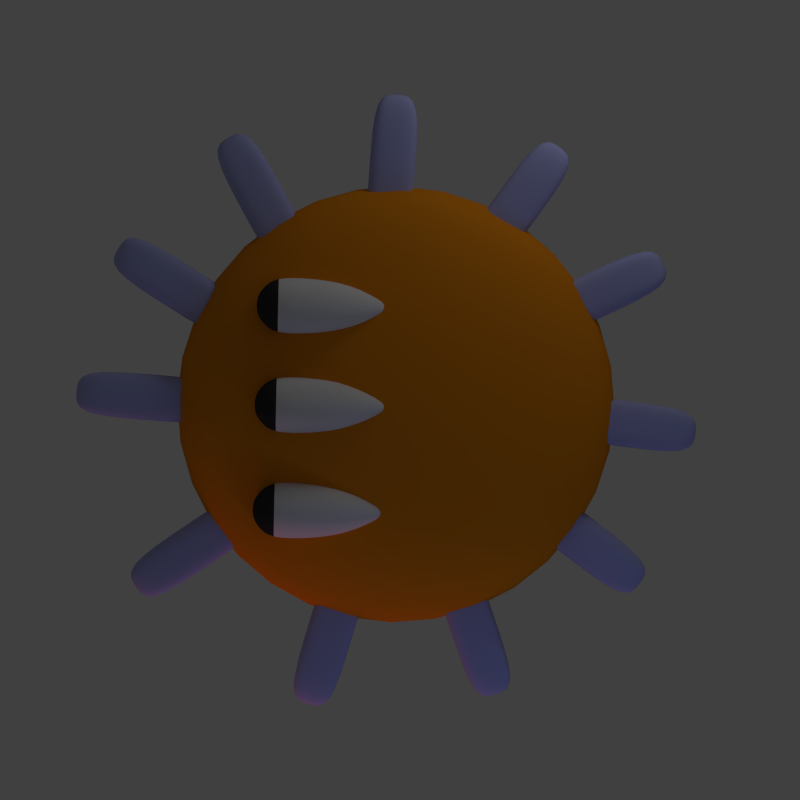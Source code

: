 # Source: minion.blend  (saved by Blender 2.63.0; exported with 4.5.12 LTS)
import bpy
from mathutils import Matrix  # noqa: F401  (used for matrix-valued properties, if any)

bpy.ops.wm.read_factory_settings(use_empty=True)
scene = bpy.context.scene
scene.name = 'Scene'

# ---- collections
col_collection_1 = bpy.data.collections.new('Collection 1'); scene.collection.children.link(col_collection_1)

# ---- materials (node trees are filled in below, after node groups)
mat_material = bpy.data.materials.new('Material')
mat_material.alpha_threshold = 0.0
mat_material.use_transparent_shadow = False
mat_material.diffuse_color = (0.8, 0.2596, 0.01067, 1.0)
mat_material.roughness = 0.5
mat_material.line_color = (0.0, 0.0, 0.0, 1.0)
mat_material_002 = bpy.data.materials.new('Material.002')
mat_material_002.alpha_threshold = 0.0
mat_material_002.use_transparent_shadow = False
mat_material_002.roughness = 0.5
mat_material_002.line_color = (0.0, 0.0, 0.0, 1.0)
mat_material_003 = bpy.data.materials.new('Material.003')
mat_material_003.alpha_threshold = 0.0
mat_material_003.use_transparent_shadow = False
mat_material_003.diffuse_color = (0.03522, 0.03522, 0.03522, 1.0)
mat_material_003.roughness = 0.5
mat_material_003.line_color = (0.0, 0.0, 0.0, 1.0)
mat_material_001 = bpy.data.materials.new('Material.001')
mat_material_001.alpha_threshold = 0.0
mat_material_001.use_transparent_shadow = False
mat_material_001.diffuse_color = (0.4154, 0.4391, 0.8, 1.0)
mat_material_001.roughness = 0.5
mat_material_001.line_color = (0.0, 0.0, 0.0, 1.0)

# ---- material node trees

# ---- world
world_world = bpy.data.worlds.new('World'); scene.world = world_world
world_world.color = (0.05088, 0.05088, 0.05088)
world_world.use_sun_shadow = False
world_world.sun_shadow_jitter_overblur = 0.0
world_world.cycles.sampling_method = 'MANUAL'
world_world.cycles.sample_map_resolution = 256
world_world.light_settings.ao_factor = 0.29

# ---- cameras
cam_camera = bpy.data.cameras.new('Camera')
cam_camera.type = 'ORTHO'
cam_camera.clip_end = 100.0
cam_camera.lens = 35.0
cam_camera.sensor_width = 32.0
cam_camera.sensor_height = 18.0
cam_camera.ortho_scale = 7.314
cam_camera.dof.focus_distance = 0.0
cam_camera.dof.aperture_fstop = 128.0

# ---- lights
light_lamp_002 = bpy.data.lights.new('Lamp.002', 'POINT')
light_lamp_002.color = (1.0, 0.1779, 0.2929)
light_lamp_002.transmission_factor = 0.0
light_lamp_002.cutoff_distance = 30.0
light_lamp_002.energy = 100.0
light_lamp_002.shadow_buffer_clip_start = 1.001
light_lamp_002.shadow_soft_size = 1.0
light_lamp_002.shadow_maximum_resolution = 0.006
light_lamp_002.use_absolute_resolution = True
light_lamp_002.cycles.use_multiple_importance_sampling = False
light_lamp_001 = bpy.data.lights.new('Lamp.001', 'POINT')
light_lamp_001.color = (0.3461, 0.4465, 1.0)
light_lamp_001.transmission_factor = 0.0
light_lamp_001.cutoff_distance = 30.0
light_lamp_001.energy = 100.0
light_lamp_001.shadow_buffer_clip_start = 1.001
light_lamp_001.shadow_soft_size = 1.0
light_lamp_001.shadow_maximum_resolution = 0.006
light_lamp_001.use_absolute_resolution = True
light_lamp_001.cycles.use_multiple_importance_sampling = False
light_lamp = bpy.data.lights.new('Lamp', 'POINT')
light_lamp.transmission_factor = 0.0
light_lamp.cutoff_distance = 30.0
light_lamp.energy = 100.0
light_lamp.shadow_buffer_clip_start = 1.001
light_lamp.shadow_soft_size = 1.0
light_lamp.shadow_maximum_resolution = 0.006
light_lamp.use_absolute_resolution = True
light_lamp.cycles.use_multiple_importance_sampling = False

# ---- meshes
me_sphere = bpy.data.meshes.new('Sphere')
me_sphere.from_pydata([(-0.1951, 0.0, 0.9808), (-0.3827, 0.0, 0.9239), (-0.5556, 0.0, 0.8315), (-0.7071, 0.0, 0.7071), (-0.8315, 0.0, 0.5556), (-0.9239, 0.0, 0.3827), (-0.9808, 0.0, 0.1951), (-1.0, 0.0, 7.55e-08), (-0.9808, 0.0, -0.1951), (-0.9239, 0.0, -0.3827), (-0.8315, 0.0, -0.5556), (-0.7071, 0.0, -0.7071), (-0.5556, 0.0, -0.8315), (-0.3827, 0.0, -0.9239), (-0.1951, 0.0, -0.9808), (3.258e-07, 0.0, -1.0), (-0.1913, 0.03806, 0.9808), (-0.3753, 0.07466, 0.9239), (-0.5449, 0.1084, 0.8315), (-0.6935, 0.1379, 0.7071), (-0.8155, 0.1622, 0.5556), (-0.9061, 0.1802, 0.3827), (-0.9619, 0.1913, 0.1951), (-0.9808, 0.1951, 1.192e-07), (-0.9619, 0.1913, -0.1951), (-0.9061, 0.1802, -0.3827), (-0.8155, 0.1622, -0.5556), (-0.6935, 0.1379, -0.7071), (-0.5449, 0.1084, -0.8315), (-0.3753, 0.07466, -0.9239), (-0.1913, 0.03806, -0.9808), (-0.1802, 0.07466, 0.9808), (-0.3536, 0.1464, 0.9239), (-0.5133, 0.2126, 0.8315), (-0.6533, 0.2706, 0.7071), (-0.7682, 0.3182, 0.5556), (-0.8536, 0.3536, 0.3827), (-0.9061, 0.3753, 0.1951), (-0.9239, 0.3827, 1.192e-07), (-0.9061, 0.3753, -0.1951), (-0.8536, 0.3536, -0.3827), (-0.7682, 0.3182, -0.5556), (-0.6533, 0.2706, -0.7071), (-0.5133, 0.2126, -0.8315), (-0.3536, 0.1464, -0.9239), (-0.1802, 0.07466, -0.9808), (-0.1622, 0.1084, 0.9808), (-0.3182, 0.2126, 0.9239), (-0.4619, 0.3087, 0.8315), (-0.5879, 0.3928, 0.7071), (-0.6913, 0.4619, 0.5556), (-0.7682, 0.5133, 0.3827), (-0.8155, 0.5449, 0.1951), (-0.8315, 0.5556, 1.192e-07), (-0.8155, 0.5449, -0.1951), (-0.7682, 0.5133, -0.3827), (-0.6913, 0.4619, -0.5556), (-0.5879, 0.3928, -0.7071), (-0.4619, 0.3087, -0.8315), (-0.3182, 0.2126, -0.9239), (-0.1622, 0.1084, -0.9808), (-0.1379, 0.1379, 0.9808), (-0.2706, 0.2706, 0.9239), (-0.3928, 0.3928, 0.8315), (-0.5, 0.5, 0.7071), (-0.5879, 0.5879, 0.5556), (-0.6533, 0.6533, 0.3827), (-0.6935, 0.6935, 0.1951), (-0.7071, 0.7071, 1.192e-07), (-0.6935, 0.6935, -0.1951), (-0.6533, 0.6533, -0.3827), (-0.5879, 0.5879, -0.5556), (-0.5, 0.5, -0.7071), (-0.3928, 0.3928, -0.8315), (-0.2706, 0.2706, -0.9239), (-0.1379, 0.1379, -0.9808), (-0.1084, 0.1622, 0.9808), (-0.2126, 0.3182, 0.9239), (-0.3087, 0.4619, 0.8315), (-0.3928, 0.5879, 0.7071), (-0.4619, 0.6913, 0.5556), (-0.5133, 0.7682, 0.3827), (-0.5449, 0.8155, 0.1951), (-0.5556, 0.8315, 1.192e-07), (-0.5449, 0.8155, -0.1951), (-0.5133, 0.7682, -0.3827), (-0.4619, 0.6913, -0.5556), (-0.3928, 0.5879, -0.7071), (-0.3087, 0.4619, -0.8315), (-0.2126, 0.3182, -0.9239), (-0.1084, 0.1622, -0.9808), (-0.07466, 0.1802, 0.9808), (-0.1464, 0.3536, 0.9239), (-0.2126, 0.5133, 0.8315), (-0.2706, 0.6533, 0.7071), (-0.3182, 0.7682, 0.5556), (-0.3536, 0.8536, 0.3827), (-0.3753, 0.9061, 0.1951), (-0.3827, 0.9239, 1.192e-07), (-0.3753, 0.9061, -0.1951), (-0.3536, 0.8536, -0.3827), (-0.3182, 0.7682, -0.5556), (-0.2706, 0.6533, -0.7071), (-0.2126, 0.5133, -0.8315), (-0.1464, 0.3536, -0.9239), (-0.07466, 0.1802, -0.9808), (-0.03806, 0.1913, 0.9808), (-0.07466, 0.3753, 0.9239), (-0.1084, 0.5449, 0.8315), (-0.1379, 0.6935, 0.7071), (-0.1622, 0.8155, 0.5556), (-0.1802, 0.9061, 0.3827), (-0.1913, 0.9619, 0.1951), (-0.1951, 0.9808, 1.192e-07), (-0.1913, 0.9619, -0.1951), (-0.1802, 0.9061, -0.3827), (-0.1622, 0.8155, -0.5556), (-0.1379, 0.6935, -0.7071), (-0.1084, 0.5449, -0.8315), (-0.07466, 0.3753, -0.9239), (-0.03806, 0.1913, -0.9808), (3.445e-07, 0.1951, 0.9808), (3.631e-07, 0.3827, 0.9239), (3.631e-07, 0.5556, 0.8315), (3.407e-07, 0.7071, 0.7071), (4.749e-07, 0.8315, 0.5556), (3.407e-07, 0.9239, 0.3827), (4.749e-07, 0.9808, 0.1951), (3.407e-07, 1.0, 1.192e-07), (4.749e-07, 0.9808, -0.1951), (3.407e-07, 0.9239, -0.3827), (4.152e-07, 0.8315, -0.5556), (4.003e-07, 0.7071, -0.7071), (3.929e-07, 0.5556, -0.8315), (3.556e-07, 0.3827, -0.9239), (3.147e-07, 0.1951, -0.9808), (0.03806, 0.1913, 0.9808), (0.07466, 0.3753, 0.9239), (0.1084, 0.5449, 0.8315), (0.138, 0.6935, 0.7071), (0.1622, 0.8155, 0.5556), (0.1802, 0.9061, 0.3827), (0.1913, 0.9619, 0.1951), (0.1951, 0.9808, 1.192e-07), (0.1913, 0.9619, -0.1951), (0.1802, 0.9061, -0.3827), (0.1622, 0.8155, -0.5556), (0.138, 0.6935, -0.7071), (0.1084, 0.5449, -0.8315), (0.07466, 0.3753, -0.9239), (0.03806, 0.1913, -0.9808), (0.07466, 0.1802, 0.9808), (0.1464, 0.3536, 0.9239), (0.2126, 0.5133, 0.8315), (0.2706, 0.6533, 0.7071), (0.3182, 0.7682, 0.5556), (0.3536, 0.8536, 0.3827), (0.3753, 0.9061, 0.1951), (0.3827, 0.9239, 1.192e-07), (0.3753, 0.9061, -0.1951), (0.3536, 0.8536, -0.3827), (0.3182, 0.7682, -0.5556), (0.2706, 0.6533, -0.7071), (0.2126, 0.5133, -0.8315), (0.1464, 0.3536, -0.9239), (0.07466, 0.1802, -0.9808), (0.1084, 0.1622, 0.9808), (0.2126, 0.3182, 0.9239), (0.3087, 0.4619, 0.8315), (0.3928, 0.5879, 0.7071), (0.4619, 0.6913, 0.5556), (0.5133, 0.7682, 0.3827), (0.5449, 0.8155, 0.1951), (0.5556, 0.8315, 1.192e-07), (0.5449, 0.8155, -0.1951), (0.5133, 0.7682, -0.3827), (0.4619, 0.6913, -0.5556), (0.3928, 0.5879, -0.7071), (0.3087, 0.4619, -0.8315), (0.2126, 0.3182, -0.9239), (0.1084, 0.1622, -0.9808), (0.138, 0.1379, 0.9808), (0.2706, 0.2706, 0.9239), (0.3928, 0.3928, 0.8315), (0.5, 0.5, 0.7071), (0.5879, 0.5879, 0.5556), (0.6533, 0.6533, 0.3827), (0.6935, 0.6935, 0.1951), (0.7071, 0.7071, 1.192e-07), (0.6935, 0.6935, -0.1951), (0.6533, 0.6533, -0.3827), (0.5879, 0.5879, -0.5556), (0.5, 0.5, -0.7071), (0.3928, 0.3928, -0.8315), (0.2706, 0.2706, -0.9239), (0.138, 0.1379, -0.9808), (0.1622, 0.1084, 0.9808), (0.3182, 0.2126, 0.9239), (0.4619, 0.3087, 0.8315), (0.5879, 0.3928, 0.7071), (0.6913, 0.4619, 0.5556), (0.7682, 0.5133, 0.3827), (0.8155, 0.5449, 0.1951), (0.8315, 0.5556, 1.192e-07), (0.8155, 0.5449, -0.1951), (0.7682, 0.5133, -0.3827), (0.6913, 0.4619, -0.5556), (0.5879, 0.3928, -0.7071), (0.4619, 0.3087, -0.8315), (0.3182, 0.2126, -0.9239), (0.1622, 0.1084, -0.9808), (0.1802, 0.07466, 0.9808), (0.3536, 0.1464, 0.9239), (0.5133, 0.2126, 0.8315), (0.6533, 0.2706, 0.7071), (0.7682, 0.3182, 0.5556), (0.8536, 0.3536, 0.3827), (0.9061, 0.3753, 0.1951), (0.9239, 0.3827, 1.192e-07), (0.9061, 0.3753, -0.1951), (0.8536, 0.3536, -0.3827), (0.7682, 0.3182, -0.5556), (0.6533, 0.2706, -0.7071), (0.5133, 0.2126, -0.8315), (0.3536, 0.1464, -0.9239), (0.1802, 0.07466, -0.9808), (0.1913, 0.03806, 0.9808), (0.3753, 0.07466, 0.9239), (0.5449, 0.1084, 0.8315), (0.6935, 0.1379, 0.7071), (0.8155, 0.1622, 0.5556), (0.9061, 0.1802, 0.3827), (0.9619, 0.1913, 0.1951), (0.9808, 0.1951, 1.192e-07), (0.9619, 0.1913, -0.1951), (0.9061, 0.1802, -0.3827), (0.8155, 0.1622, -0.5556), (0.6935, 0.1379, -0.7071), (0.5449, 0.1084, -0.8315), (0.3753, 0.07466, -0.9239), (0.1913, 0.03806, -0.9808), (0.1951, -3.353e-08, 0.9808), (0.3827, -5.215e-08, 0.9239), (0.5556, -6.706e-08, 0.8315), (0.7071, -5.96e-08, 0.7071), (0.8315, -1.341e-07, 0.5556), (0.9239, -4.47e-08, 0.3827), (0.9808, -1.49e-07, 0.1951), (1.0, -1.043e-07, 1.192e-07), (0.9808, -1.49e-07, -0.1951), (0.9239, -4.47e-08, -0.3827), (0.8315, -1.043e-07, -0.5556), (0.7071, -5.96e-08, -0.7071), (0.5556, -9.686e-08, -0.8315), (0.3827, -2.235e-08, -0.9239), (0.1951, 0.0, -0.9808), (0.1913, -0.03806, 0.9808), (0.3753, -0.07466, 0.9239), (0.5449, -0.1084, 0.8315), (0.6935, -0.1379, 0.7071), (0.8155, -0.1622, 0.5556), (0.9061, -0.1802, 0.3827), (0.9619, -0.1913, 0.1951), (0.9808, -0.1951, 1.192e-07), (0.9619, -0.1913, -0.1951), (0.9061, -0.1802, -0.3827), (0.8155, -0.1622, -0.5556), (0.6935, -0.1379, -0.7071), (0.5449, -0.1084, -0.8315), (0.3753, -0.07466, -0.9239), (0.1913, -0.03806, -0.9808), (0.1802, -0.07466, 0.9808), (0.3536, -0.1464, 0.9239), (0.5133, -0.2126, 0.8315), (0.6533, -0.2706, 0.7071), (0.7682, -0.3182, 0.5556), (0.8536, -0.3536, 0.3827), (0.9061, -0.3753, 0.1951), (0.9239, -0.3827, 1.192e-07), (0.9061, -0.3753, -0.1951), (0.8536, -0.3536, -0.3827), (0.7682, -0.3182, -0.5556), (0.6533, -0.2706, -0.7071), (0.5133, -0.2126, -0.8315), (0.3536, -0.1464, -0.9239), (0.1802, -0.07466, -0.9808), (0.1622, -0.1084, 0.9808), (0.3182, -0.2126, 0.9239), (0.4619, -0.3087, 0.8315), (0.5879, -0.3928, 0.7071), (0.6913, -0.4619, 0.5556), (0.7682, -0.5133, 0.3827), (0.8155, -0.5449, 0.1951), (0.8315, -0.5556, 1.192e-07), (0.8155, -0.5449, -0.1951), (0.7682, -0.5133, -0.3827), (0.6913, -0.4619, -0.5556), (0.5879, -0.3928, -0.7071), (0.4619, -0.3087, -0.8315), (0.3182, -0.2126, -0.9239), (0.1622, -0.1084, -0.9808), (0.138, -0.1379, 0.9808), (0.2706, -0.2706, 0.9239), (0.3928, -0.3928, 0.8315), (0.5, -0.5, 0.7071), (0.5879, -0.5879, 0.5556), (0.6533, -0.6533, 0.3827), (0.6935, -0.6935, 0.1951), (0.7071, -0.7071, 1.192e-07), (0.6935, -0.6935, -0.1951), (0.6533, -0.6533, -0.3827), (0.5879, -0.5879, -0.5556), (0.5, -0.5, -0.7071), (0.3928, -0.3928, -0.8315), (0.2706, -0.2706, -0.9239), (0.1379, -0.1379, -0.9808), (0.1084, -0.1622, 0.9808), (0.2126, -0.3182, 0.9239), (0.3087, -0.4619, 0.8315), (0.3928, -0.5879, 0.7071), (0.4619, -0.6913, 0.5556), (0.5133, -0.7682, 0.3827), (0.5449, -0.8155, 0.1951), (0.5556, -0.8315, 1.192e-07), (0.5449, -0.8155, -0.1951), (0.5133, -0.7682, -0.3827), (0.4619, -0.6913, -0.5556), (0.3928, -0.5879, -0.7071), (0.3087, -0.4619, -0.8315), (0.2126, -0.3182, -0.9239), (0.1084, -0.1622, -0.9808), (0.07466, -0.1802, 0.9808), (0.1464, -0.3536, 0.9239), (0.2126, -0.5133, 0.8315), (0.2706, -0.6533, 0.7071), (0.3182, -0.7682, 0.5556), (0.3536, -0.8536, 0.3827), (0.3753, -0.9061, 0.1951), (0.3827, -0.9239, 1.192e-07), (0.3753, -0.9061, -0.1951), (0.3536, -0.8536, -0.3827), (0.3182, -0.7682, -0.5556), (0.2706, -0.6533, -0.7071), (0.2126, -0.5133, -0.8315), (0.1464, -0.3536, -0.9239), (0.07466, -0.1802, -0.9808), (0.03806, -0.1913, 0.9808), (0.07466, -0.3753, 0.9239), (0.1084, -0.5449, 0.8315), (0.1379, -0.6935, 0.7071), (0.1622, -0.8155, 0.5556), (0.1802, -0.9061, 0.3827), (0.1913, -0.9619, 0.1951), (0.1951, -0.9808, 1.192e-07), (0.1913, -0.9619, -0.1951), (0.1802, -0.9061, -0.3827), (0.1622, -0.8155, -0.5556), (0.1379, -0.6935, -0.7071), (0.1084, -0.5449, -0.8315), (0.07466, -0.3753, -0.9239), (0.03806, -0.1913, -0.9808), (2.774e-07, -0.1951, 0.9808), (2.513e-07, -0.3827, 0.9239), (2.29e-07, -0.5556, 0.8315), (2.811e-07, -0.7071, 0.7071), (2.066e-07, -0.8315, 0.5556), (1.768e-07, -0.9239, 0.3827), (1.023e-07, -0.9808, 0.1951), (1.619e-07, -1.0, 1.192e-07), (1.023e-07, -0.9808, -0.1951), (1.768e-07, -0.9239, -0.3827), (2.215e-07, -0.8315, -0.5556), (2.215e-07, -0.7071, -0.7071), (2.141e-07, -0.5556, -0.8315), (3.109e-07, -0.3827, -0.9239), (3.147e-07, -0.1951, -0.9808), (-0.03806, -0.1913, 0.9808), (-0.07466, -0.3753, 0.9239), (-0.1084, -0.5449, 0.8315), (-0.1379, -0.6935, 0.7071), (-0.1622, -0.8155, 0.5556), (-0.1802, -0.9061, 0.3827), (-0.1913, -0.9619, 0.1951), (-0.1951, -0.9808, 1.192e-07), (-0.1913, -0.9619, -0.1951), (-0.1802, -0.9061, -0.3827), (-0.1622, -0.8155, -0.5556), (-0.1379, -0.6935, -0.7071), (-0.1084, -0.5449, -0.8315), (-0.07466, -0.3753, -0.9239), (-0.03806, -0.1913, -0.9808), (2.011e-07, -3.01e-07, 1.0), (-0.07466, -0.1802, 0.9808), (-0.1464, -0.3536, 0.9239), (-0.2126, -0.5133, 0.8315), (-0.2706, -0.6533, 0.7071), (-0.3182, -0.7682, 0.5556), (-0.3536, -0.8536, 0.3827), (-0.3753, -0.9061, 0.1951), (-0.3827, -0.9239, 1.192e-07), (-0.3753, -0.9061, -0.1951), (-0.3536, -0.8536, -0.3827), (-0.3182, -0.7682, -0.5556), (-0.2706, -0.6533, -0.7071), (-0.2126, -0.5133, -0.8315), (-0.1464, -0.3536, -0.9239), (-0.07466, -0.1802, -0.9808), (-0.1084, -0.1622, 0.9808), (-0.2126, -0.3182, 0.9239), (-0.3087, -0.4619, 0.8315), (-0.3928, -0.5879, 0.7071), (-0.4619, -0.6913, 0.5556), (-0.5133, -0.7682, 0.3827), (-0.5449, -0.8155, 0.1951), (-0.5556, -0.8315, 1.192e-07), (-0.5449, -0.8155, -0.1951), (-0.5133, -0.7682, -0.3827), (-0.4619, -0.6913, -0.5556), (-0.3928, -0.5879, -0.7071), (-0.3087, -0.4619, -0.8315), (-0.2126, -0.3182, -0.9239), (-0.1084, -0.1622, -0.9808), (-0.1379, -0.1379, 0.9808), (-0.2706, -0.2706, 0.9239), (-0.3928, -0.3928, 0.8315), (-0.5, -0.5, 0.7071), (-0.5879, -0.5879, 0.5556), (-0.6533, -0.6533, 0.3827), (-0.6935, -0.6935, 0.1951), (-0.7071, -0.7071, 1.192e-07), (-0.6935, -0.6935, -0.1951), (-0.6533, -0.6533, -0.3827), (-0.5879, -0.5879, -0.5556), (-0.5, -0.5, -0.7071), (-0.3928, -0.3928, -0.8315), (-0.2706, -0.2706, -0.9239), (-0.1379, -0.1379, -0.9808), (-0.1622, -0.1084, 0.9808), (-0.3182, -0.2126, 0.9239), (-0.4619, -0.3087, 0.8315), (-0.5879, -0.3928, 0.7071), (-0.6913, -0.4619, 0.5556), (-0.7682, -0.5133, 0.3827), (-0.8155, -0.5449, 0.1951), (-0.8315, -0.5556, 1.192e-07), (-0.8155, -0.5449, -0.1951), (-0.7682, -0.5133, -0.3827), (-0.6913, -0.4619, -0.5556), (-0.5879, -0.3928, -0.7071), (-0.4619, -0.3087, -0.8315), (-0.3182, -0.2126, -0.9239), (-0.1622, -0.1084, -0.9808), (-0.1802, -0.07466, 0.9808), (-0.3536, -0.1464, 0.9239), (-0.5133, -0.2126, 0.8315), (-0.6533, -0.2706, 0.7071), (-0.7682, -0.3182, 0.5556), (-0.8536, -0.3536, 0.3827), (-0.9061, -0.3753, 0.1951), (-0.9239, -0.3827, 1.192e-07), (-0.9061, -0.3753, -0.1951), (-0.8536, -0.3536, -0.3827), (-0.7682, -0.3182, -0.5556), (-0.6533, -0.2706, -0.7071), (-0.5133, -0.2126, -0.8315), (-0.3536, -0.1464, -0.9239), (-0.1802, -0.07466, -0.9808), (-0.1913, -0.03806, 0.9808), (-0.3753, -0.07466, 0.9239), (-0.5449, -0.1084, 0.8315), (-0.6935, -0.1379, 0.7071), (-0.8155, -0.1622, 0.5556), (-0.9061, -0.1802, 0.3827), (-0.9619, -0.1913, 0.1951), (-0.9808, -0.1951, 1.192e-07), (-0.9619, -0.1913, -0.1951), (-0.9061, -0.1802, -0.3827), (-0.8155, -0.1622, -0.5556), (-0.6935, -0.1379, -0.7071), (-0.5449, -0.1084, -0.8315), (-0.3753, -0.07466, -0.9239), (-0.1913, -0.03806, -0.9808)], [], [(19, 20, 4, 3), (26, 27, 11, 10), (20, 21, 5, 4), (27, 28, 12, 11), (21, 22, 6, 5), (28, 29, 13, 12), (22, 23, 7, 6), (16, 17, 1, 0), (29, 30, 14, 13), (23, 24, 8, 7), (17, 18, 2, 1), (24, 25, 9, 8), (18, 19, 3, 2), (25, 26, 10, 9), (43, 44, 29, 28), (37, 38, 23, 22), (31, 32, 17, 16), (44, 45, 30, 29), (38, 39, 24, 23), (32, 33, 18, 17), (39, 40, 25, 24), (33, 34, 19, 18), (40, 41, 26, 25), (34, 35, 20, 19), (41, 42, 27, 26), (35, 36, 21, 20), (42, 43, 28, 27), (36, 37, 22, 21), (56, 57, 42, 41), (50, 51, 36, 35), (57, 58, 43, 42), (51, 52, 37, 36), (58, 59, 44, 43), (52, 53, 38, 37), (46, 47, 32, 31), (59, 60, 45, 44), (53, 54, 39, 38), (47, 48, 33, 32), (54, 55, 40, 39), (48, 49, 34, 33), (55, 56, 41, 40), (49, 50, 35, 34), (69, 70, 55, 54), (63, 64, 49, 48), (70, 71, 56, 55), (64, 65, 50, 49), (71, 72, 57, 56), (65, 66, 51, 50), (72, 73, 58, 57), (66, 67, 52, 51), (73, 74, 59, 58), (67, 68, 53, 52), (61, 62, 47, 46), (74, 75, 60, 59), (68, 69, 54, 53), (62, 63, 48, 47), (88, 89, 74, 73), (82, 83, 68, 67), (76, 77, 62, 61), (89, 90, 75, 74), (83, 84, 69, 68), (77, 78, 63, 62), (84, 85, 70, 69), (78, 79, 64, 63), (85, 86, 71, 70), (79, 80, 65, 64), (86, 87, 72, 71), (80, 81, 66, 65), (87, 88, 73, 72), (81, 82, 67, 66), (94, 95, 80, 79), (101, 102, 87, 86), (95, 96, 81, 80), (102, 103, 88, 87), (96, 97, 82, 81), (103, 104, 89, 88), (97, 98, 83, 82), (91, 92, 77, 76), (104, 105, 90, 89), (98, 99, 84, 83), (92, 93, 78, 77), (99, 100, 85, 84), (93, 94, 79, 78), (100, 101, 86, 85), (113, 114, 99, 98), (107, 108, 93, 92), (114, 115, 100, 99), (108, 109, 94, 93), (115, 116, 101, 100), (109, 110, 95, 94), (116, 117, 102, 101), (110, 111, 96, 95), (117, 118, 103, 102), (111, 112, 97, 96), (118, 119, 104, 103), (112, 113, 98, 97), (106, 107, 92, 91), (119, 120, 105, 104), (132, 133, 118, 117), (126, 127, 112, 111), (133, 134, 119, 118), (127, 128, 113, 112), (121, 122, 107, 106), (134, 135, 120, 119), (128, 129, 114, 113), (122, 123, 108, 107), (129, 130, 115, 114), (123, 124, 109, 108), (130, 131, 116, 115), (124, 125, 110, 109), (131, 132, 117, 116), (125, 126, 111, 110), (145, 146, 131, 130), (139, 140, 125, 124), (146, 147, 132, 131), (140, 141, 126, 125), (147, 148, 133, 132), (141, 142, 127, 126), (148, 149, 134, 133), (142, 143, 128, 127), (136, 137, 122, 121), (149, 150, 135, 134), (143, 144, 129, 128), (137, 138, 123, 122), (144, 145, 130, 129), (138, 139, 124, 123), (164, 165, 150, 149), (158, 159, 144, 143), (152, 153, 138, 137), (159, 160, 145, 144), (153, 154, 139, 138), (160, 161, 146, 145), (154, 155, 140, 139), (161, 162, 147, 146), (155, 156, 141, 140), (162, 163, 148, 147), (156, 157, 142, 141), (163, 164, 149, 148), (157, 158, 143, 142), (151, 152, 137, 136), (177, 178, 163, 162), (171, 172, 157, 156), (178, 179, 164, 163), (172, 173, 158, 157), (166, 167, 152, 151), (179, 180, 165, 164), (173, 174, 159, 158), (167, 168, 153, 152), (174, 175, 160, 159), (168, 169, 154, 153), (175, 176, 161, 160), (169, 170, 155, 154), (176, 177, 162, 161), (170, 171, 156, 155), (190, 191, 176, 175), (184, 185, 170, 169), (191, 192, 177, 176), (185, 186, 171, 170), (192, 193, 178, 177), (186, 187, 172, 171), (193, 194, 179, 178), (187, 188, 173, 172), (181, 182, 167, 166), (194, 195, 180, 179), (188, 189, 174, 173), (182, 183, 168, 167), (189, 190, 175, 174), (183, 184, 169, 168), (209, 210, 195, 194), (203, 204, 189, 188), (197, 198, 183, 182), (204, 205, 190, 189), (198, 199, 184, 183), (205, 206, 191, 190), (199, 200, 185, 184), (206, 207, 192, 191), (200, 201, 186, 185), (207, 208, 193, 192), (201, 202, 187, 186), (208, 209, 194, 193), (202, 203, 188, 187), (196, 197, 182, 181), (222, 223, 208, 207), (216, 217, 202, 201), (223, 224, 209, 208), (217, 218, 203, 202), (211, 212, 197, 196), (224, 225, 210, 209), (218, 219, 204, 203), (212, 213, 198, 197), (219, 220, 205, 204), (213, 214, 199, 198), (220, 221, 206, 205), (214, 215, 200, 199), (221, 222, 207, 206), (215, 216, 201, 200), (228, 229, 214, 213), (235, 236, 221, 220), (229, 230, 215, 214), (236, 237, 222, 221), (230, 231, 216, 215), (237, 238, 223, 222), (231, 232, 217, 216), (238, 239, 224, 223), (232, 233, 218, 217), (226, 227, 212, 211), (239, 240, 225, 224), (233, 234, 219, 218), (227, 228, 213, 212), (234, 235, 220, 219), (247, 248, 233, 232), (241, 242, 227, 226), (254, 255, 240, 239), (248, 249, 234, 233), (242, 243, 228, 227), (249, 250, 235, 234), (243, 244, 229, 228), (250, 251, 236, 235), (244, 245, 230, 229), (251, 252, 237, 236), (245, 246, 231, 230), (252, 253, 238, 237), (246, 247, 232, 231), (253, 254, 239, 238), (266, 267, 252, 251), (260, 261, 246, 245), (267, 268, 253, 252), (261, 262, 247, 246), (268, 269, 254, 253), (262, 263, 248, 247), (256, 257, 242, 241), (269, 270, 255, 254), (263, 264, 249, 248), (257, 258, 243, 242), (264, 265, 250, 249), (258, 259, 244, 243), (265, 266, 251, 250), (259, 260, 245, 244), (279, 280, 265, 264), (273, 274, 259, 258), (280, 281, 266, 265), (274, 275, 260, 259), (281, 282, 267, 266), (275, 276, 261, 260), (282, 283, 268, 267), (276, 277, 262, 261), (283, 284, 269, 268), (277, 278, 263, 262), (271, 272, 257, 256), (284, 285, 270, 269), (278, 279, 264, 263), (272, 273, 258, 257), (298, 299, 284, 283), (292, 293, 278, 277), (286, 287, 272, 271), (299, 300, 285, 284), (293, 294, 279, 278), (287, 288, 273, 272), (294, 295, 280, 279), (288, 289, 274, 273), (295, 296, 281, 280), (289, 290, 275, 274), (296, 297, 282, 281), (290, 291, 276, 275), (297, 298, 283, 282), (291, 292, 277, 276), (311, 312, 297, 296), (305, 306, 291, 290), (312, 313, 298, 297), (306, 307, 292, 291), (313, 314, 299, 298), (307, 308, 293, 292), (301, 302, 287, 286), (314, 315, 300, 299), (308, 309, 294, 293), (302, 303, 288, 287), (309, 310, 295, 294), (303, 304, 289, 288), (310, 311, 296, 295), (304, 305, 290, 289), (324, 325, 310, 309), (318, 319, 304, 303), (325, 326, 311, 310), (319, 320, 305, 304), (326, 327, 312, 311), (320, 321, 306, 305), (327, 328, 313, 312), (321, 322, 307, 306), (328, 329, 314, 313), (322, 323, 308, 307), (316, 317, 302, 301), (329, 330, 315, 314), (323, 324, 309, 308), (317, 318, 303, 302), (343, 344, 329, 328), (337, 338, 323, 322), (331, 332, 317, 316), (344, 345, 330, 329), (338, 339, 324, 323), (332, 333, 318, 317), (339, 340, 325, 324), (333, 334, 319, 318), (340, 341, 326, 325), (334, 335, 320, 319), (341, 342, 327, 326), (335, 336, 321, 320), (342, 343, 328, 327), (336, 337, 322, 321), (356, 357, 342, 341), (350, 351, 336, 335), (357, 358, 343, 342), (351, 352, 337, 336), (358, 359, 344, 343), (352, 353, 338, 337), (346, 347, 332, 331), (359, 360, 345, 344), (353, 354, 339, 338), (347, 348, 333, 332), (354, 355, 340, 339), (348, 349, 334, 333), (355, 356, 341, 340), (349, 350, 335, 334), (362, 363, 348, 347), (369, 370, 355, 354), (363, 364, 349, 348), (370, 371, 356, 355), (364, 365, 350, 349), (371, 372, 357, 356), (365, 366, 351, 350), (372, 373, 358, 357), (366, 367, 352, 351), (373, 374, 359, 358), (367, 368, 353, 352), (361, 362, 347, 346), (374, 375, 360, 359), (368, 369, 354, 353), (381, 382, 367, 366), (388, 389, 374, 373), (382, 383, 368, 367), (376, 377, 362, 361), (389, 390, 375, 374), (383, 384, 369, 368), (377, 378, 363, 362), (384, 385, 370, 369), (378, 379, 364, 363), (385, 386, 371, 370), (379, 380, 365, 364), (386, 387, 372, 371), (380, 381, 366, 365), (387, 388, 373, 372), (401, 402, 386, 385), (395, 396, 380, 379), (402, 403, 387, 386), (396, 397, 381, 380), (403, 404, 388, 387), (397, 398, 382, 381), (404, 405, 389, 388), (398, 399, 383, 382), (392, 393, 377, 376), (405, 406, 390, 389), (399, 400, 384, 383), (393, 394, 378, 377), (400, 401, 385, 384), (394, 395, 379, 378), (420, 421, 406, 405), (414, 415, 400, 399), (408, 409, 394, 393), (415, 416, 401, 400), (409, 410, 395, 394), (416, 417, 402, 401), (410, 411, 396, 395), (417, 418, 403, 402), (411, 412, 397, 396), (418, 419, 404, 403), (412, 413, 398, 397), (419, 420, 405, 404), (413, 414, 399, 398), (407, 408, 393, 392), (433, 434, 419, 418), (427, 428, 413, 412), (434, 435, 420, 419), (428, 429, 414, 413), (422, 423, 408, 407), (435, 436, 421, 420), (429, 430, 415, 414), (423, 424, 409, 408), (430, 431, 416, 415), (424, 425, 410, 409), (431, 432, 417, 416), (425, 426, 411, 410), (432, 433, 418, 417), (426, 427, 412, 411), (446, 447, 432, 431), (440, 441, 426, 425), (447, 448, 433, 432), (441, 442, 427, 426), (448, 449, 434, 433), (442, 443, 428, 427), (449, 450, 435, 434), (443, 444, 429, 428), (437, 438, 423, 422), (450, 451, 436, 435), (444, 445, 430, 429), (438, 439, 424, 423), (445, 446, 431, 430), (439, 440, 425, 424), (465, 466, 451, 450), (459, 460, 445, 444), (453, 454, 439, 438), (460, 461, 446, 445), (454, 455, 440, 439), (461, 462, 447, 446), (455, 456, 441, 440), (462, 463, 448, 447), (456, 457, 442, 441), (463, 464, 449, 448), (457, 458, 443, 442), (464, 465, 450, 449), (458, 459, 444, 443), (452, 453, 438, 437), (478, 479, 464, 463), (472, 473, 458, 457), (479, 480, 465, 464), (473, 474, 459, 458), (467, 468, 453, 452), (480, 481, 466, 465), (474, 475, 460, 459), (468, 469, 454, 453), (475, 476, 461, 460), (469, 470, 455, 454), (476, 477, 462, 461), (470, 471, 456, 455), (477, 478, 463, 462), (471, 472, 457, 456), (391, 16, 0), (30, 15, 14), (45, 15, 30), (391, 31, 16), (391, 46, 31), (60, 15, 45), (75, 15, 60), (391, 61, 46), (391, 76, 61), (90, 15, 75), (391, 91, 76), (105, 15, 90), (120, 15, 105), (391, 106, 91), (391, 121, 106), (135, 15, 120), (391, 136, 121), (150, 15, 135), (165, 15, 150), (391, 151, 136), (391, 166, 151), (180, 15, 165), (391, 181, 166), (195, 15, 180), (210, 15, 195), (391, 196, 181), (391, 211, 196), (225, 15, 210), (391, 226, 211), (240, 15, 225), (255, 15, 240), (391, 241, 226), (391, 256, 241), (270, 15, 255), (285, 15, 270), (391, 271, 256), (300, 15, 285), (391, 286, 271), (391, 301, 286), (315, 15, 300), (330, 15, 315), (391, 316, 301), (345, 15, 330), (391, 331, 316), (391, 346, 331), (360, 15, 345), (375, 15, 360), (391, 361, 346), (391, 376, 361), (390, 15, 375), (391, 392, 376), (406, 15, 390), (421, 15, 406), (391, 407, 392), (391, 422, 407), (436, 15, 421), (391, 437, 422), (451, 15, 436), (466, 15, 451), (391, 452, 437), (391, 467, 452), (481, 15, 466), (9, 10, 477, 476), (3, 4, 471, 470), (10, 11, 478, 477), (4, 5, 472, 471), (11, 12, 479, 478), (5, 6, 473, 472), (391, 0, 467), (12, 13, 480, 479), (6, 7, 474, 473), (0, 1, 468, 467), (13, 14, 481, 480), (7, 8, 475, 474), (1, 2, 469, 468), (14, 15, 481), (8, 9, 476, 475), (2, 3, 470, 469)])
me_sphere.polygons.foreach_set('use_smooth', [True] * 512)
me_sphere.materials.append(mat_material)
me_sphere.use_remesh_preserve_volume = False
me_sphere.use_remesh_preserve_attributes = False
me_sphere.use_mirror_vertex_groups = False
me_sphere.update()
me_cube_013 = bpy.data.meshes.new('Cube.013')
me_cube_013.from_pydata([(-1.0, -1.0, -1.0), (-1.0, 1.0, -1.0), (0.1589, 1.0, -1.0), (0.1589, -1.0, -1.0), (-1.0, -1.0, 1.0), (-1.0, 1.0, 1.0), (0.1589, 1.0, 1.0), (0.1589, -1.0, 1.0), (2.808, 0.1091, -0.1091), (2.808, -0.1091, -0.1091), (2.808, 0.1091, 0.1091), (2.808, -0.1091, 0.1091), (1.484, 0.821, -0.821), (1.484, -0.821, -0.821), (1.484, -0.821, 0.821), (1.484, 0.821, 0.821), (-1.357, 0.6376, 0.6376), (-1.357, -0.6376, 0.6376), (-1.357, 0.6376, -0.6376), (-1.357, -0.6376, -0.6376), (-1.589, -0.2981, -0.2981), (-1.589, 0.2981, -0.2981), (-1.589, -0.2981, 0.2981), (-1.589, 0.2981, 0.2981)], [], [(1, 0, 19, 18), (5, 6, 2, 1), (13, 12, 8, 9), (7, 4, 0, 3), (0, 1, 2, 3), (7, 6, 5, 4), (10, 11, 9, 8), (15, 14, 11, 10), (14, 13, 9, 11), (15, 12, 2, 6), (3, 2, 12, 13), (6, 7, 14, 15), (7, 3, 13, 14), (10, 8, 12, 15), (18, 19, 20, 21), (17, 16, 23, 22), (4, 5, 16, 17), (19, 17, 22, 20), (0, 4, 17, 19), (5, 1, 18, 16), (16, 18, 21, 23), (22, 23, 21, 20)])
me_cube_013.polygons.foreach_set('use_smooth', [True] * 22)
me_cube_013.polygons.foreach_set('material_index', [1, 0, 0, 0, 0, 0, 0, 0, 0, 0, 0, 0, 0, 0, 1, 1, 1, 1, 1, 1, 1, 1])
me_cube_013.materials.append(mat_material_002)
me_cube_013.materials.append(mat_material_003)
me_cube_013.use_remesh_preserve_volume = False
me_cube_013.use_remesh_preserve_attributes = False
me_cube_013.use_mirror_vertex_groups = False
me_cube_013.update()
me_cube_012 = bpy.data.meshes.new('Cube.012')
me_cube_012.from_pydata([(-1.0, -1.0, -1.0), (-1.0, 1.0, -1.0), (0.1589, 1.0, -1.0), (0.1589, -1.0, -1.0), (-1.0, -1.0, 1.0), (-1.0, 1.0, 1.0), (0.1589, 1.0, 1.0), (0.1589, -1.0, 1.0), (2.808, 0.1091, -0.1091), (2.808, -0.1091, -0.1091), (2.808, 0.1091, 0.1091), (2.808, -0.1091, 0.1091), (1.484, 0.821, -0.821), (1.484, -0.821, -0.821), (1.484, -0.821, 0.821), (1.484, 0.821, 0.821), (-1.357, 0.6376, 0.6376), (-1.357, -0.6376, 0.6376), (-1.357, 0.6376, -0.6376), (-1.357, -0.6376, -0.6376), (-1.589, -0.2981, -0.2981), (-1.589, 0.2981, -0.2981), (-1.589, -0.2981, 0.2981), (-1.589, 0.2981, 0.2981)], [], [(1, 0, 19, 18), (5, 6, 2, 1), (13, 12, 8, 9), (7, 4, 0, 3), (0, 1, 2, 3), (7, 6, 5, 4), (10, 11, 9, 8), (15, 14, 11, 10), (14, 13, 9, 11), (15, 12, 2, 6), (3, 2, 12, 13), (6, 7, 14, 15), (7, 3, 13, 14), (10, 8, 12, 15), (18, 19, 20, 21), (17, 16, 23, 22), (4, 5, 16, 17), (19, 17, 22, 20), (0, 4, 17, 19), (5, 1, 18, 16), (16, 18, 21, 23), (22, 23, 21, 20)])
me_cube_012.polygons.foreach_set('use_smooth', [True] * 22)
me_cube_012.polygons.foreach_set('material_index', [1, 0, 0, 0, 0, 0, 0, 0, 0, 0, 0, 0, 0, 0, 1, 1, 1, 1, 1, 1, 1, 1])
me_cube_012.materials.append(mat_material_002)
me_cube_012.materials.append(mat_material_003)
me_cube_012.use_remesh_preserve_volume = False
me_cube_012.use_remesh_preserve_attributes = False
me_cube_012.use_mirror_vertex_groups = False
me_cube_012.update()
me_cube_011 = bpy.data.meshes.new('Cube.011')
me_cube_011.from_pydata([(-1.0, -1.0, -1.0), (-1.0, 1.0, -1.0), (0.1589, 1.0, -1.0), (0.1589, -1.0, -1.0), (-1.0, -1.0, 1.0), (-1.0, 1.0, 1.0), (0.1589, 1.0, 1.0), (0.1589, -1.0, 1.0), (2.808, 0.1091, -0.1091), (2.808, -0.1091, -0.1091), (2.808, 0.1091, 0.1091), (2.808, -0.1091, 0.1091), (1.484, 0.821, -0.821), (1.484, -0.821, -0.821), (1.484, -0.821, 0.821), (1.484, 0.821, 0.821), (-1.357, 0.6376, 0.6376), (-1.357, -0.6376, 0.6376), (-1.357, 0.6376, -0.6376), (-1.357, -0.6376, -0.6376), (-1.589, -0.2981, -0.2981), (-1.589, 0.2981, -0.2981), (-1.589, -0.2981, 0.2981), (-1.589, 0.2981, 0.2981)], [], [(1, 0, 19, 18), (5, 6, 2, 1), (13, 12, 8, 9), (7, 4, 0, 3), (0, 1, 2, 3), (7, 6, 5, 4), (10, 11, 9, 8), (15, 14, 11, 10), (14, 13, 9, 11), (15, 12, 2, 6), (3, 2, 12, 13), (6, 7, 14, 15), (7, 3, 13, 14), (10, 8, 12, 15), (18, 19, 20, 21), (17, 16, 23, 22), (4, 5, 16, 17), (19, 17, 22, 20), (0, 4, 17, 19), (5, 1, 18, 16), (16, 18, 21, 23), (22, 23, 21, 20)])
me_cube_011.polygons.foreach_set('use_smooth', [True] * 22)
me_cube_011.polygons.foreach_set('material_index', [1, 0, 0, 0, 0, 0, 0, 0, 0, 0, 0, 0, 0, 0, 1, 1, 1, 1, 1, 1, 1, 1])
me_cube_011.materials.append(mat_material_002)
me_cube_011.materials.append(mat_material_003)
me_cube_011.use_remesh_preserve_volume = False
me_cube_011.use_remesh_preserve_attributes = False
me_cube_011.use_mirror_vertex_groups = False
me_cube_011.update()
me_cube_008 = bpy.data.meshes.new('Cube.008')
me_cube_008.from_pydata([(1.928, -3.488, 0.9844), (2.217, -1.721, 0.9844), (3.985, -4.748, 0.9844), (3.695, -6.516, 0.9844), (1.928, -3.488, 2.984), (2.217, -1.721, 2.984), (3.985, -4.748, 2.984), (3.695, -6.516, 2.984), (1.876, 4.338, 0.9844), (1.492, 5.905, 0.9844), (3.059, 9.922, 0.9844), (3.444, 8.354, 0.9844), (1.876, 4.338, 2.984), (1.492, 5.905, 2.984), (3.059, 9.922, 2.984), (3.444, 8.354, 2.984), (2.257, -0.2045, 0.9844), (2.257, 1.796, 0.9844), (4.257, 1.796, 0.9844), (4.257, -0.2045, 0.9844), (2.257, -0.2045, 2.984), (2.257, 1.796, 2.984), (4.257, 1.796, 2.984), (4.257, -0.2045, 2.984), (1.117, -5.973, 0.9844), (1.636, -4.888, 0.9844), (2.721, -10.32, 0.9844), (2.201, -11.41, 0.9844), (1.117, -5.973, 2.984), (1.636, -4.888, 2.984), (2.721, -10.32, 2.984), (2.201, -11.41, 2.984), (-0.09564, -6.844, 0.9844), (0.5229, -6.835, 0.9844), (0.5318, -13.3, 0.9844), (-0.08673, -13.31, 0.9844), (-0.09564, -6.844, 2.984), (0.5229, -6.835, 2.984), (0.5318, -13.3, 2.984), (-0.08673, -13.31, 2.984), (-1.24, -5.518, 0.9844), (-0.7138, -6.567, 0.9844), (-1.763, -12.07, 0.9844), (-2.289, -11.02, 0.9844), (-1.24, -5.518, 2.984), (-0.7138, -6.567, 2.984), (-1.763, -12.07, 2.984), (-2.289, -11.02, 2.984), (-1.952, -2.759, 0.9844), (-1.649, -4.503, 0.9844), (-3.393, -7.667, 0.9844), (-3.696, -5.923, 0.9844), (-1.952, -2.759, 2.984), (-1.649, -4.503, 2.984), (-3.393, -7.667, 2.984), (-3.696, -5.923, 2.984), (-2.147, 1.173, 0.9844), (-2.18, -0.8238, 0.9844), (-4.177, -0.4832, 0.9844), (-4.144, 1.514, 0.9844), (-2.147, 1.173, 2.984), (-2.18, -0.8238, 2.984), (-4.177, -0.4832, 2.984), (-4.144, 1.514, 2.984), (-1.716, 4.613, 0.9844), (-2.053, 2.937, 0.9844), (-3.729, 6.466, 0.9844), (-3.392, 8.142, 0.9844), (-1.716, 4.613, 2.984), (-2.053, 2.937, 2.984), (-3.729, 6.466, 2.984), (-3.392, 8.142, 2.984), (-0.6687, 7.066, 0.9844), (-1.238, 6.286, 0.9844), (-2.018, 12.24, 0.9844), (-1.449, 13.02, 0.9844), (-0.6687, 7.066, 2.984), (-1.238, 6.286, 2.984), (-2.018, 12.24, 2.984), (-1.449, 13.02, 2.984), (0.6721, 7.164, 0.9844), (0.06786, 7.591, 0.9844), (0.4946, 13.91, 0.9844), (1.099, 13.48, 0.9844), (0.6721, 7.164, 2.984), (0.06786, 7.591, 2.984), (0.4946, 13.91, 2.984), (1.099, 13.48, 2.984), (2.073, -2.605, 2.984), (2.217, -1.721, 1.984), (2.073, -2.605, 0.9844), (1.928, -3.488, 1.984), (3.101, -3.235, 2.984), (3.985, -4.748, 1.984), (3.101, -3.235, 0.9844), (3.84, -5.632, 2.984), (3.695, -6.516, 1.984), (3.84, -5.632, 0.9844), (2.812, -5.002, 2.984), (2.812, -5.002, 0.9844), (1.684, 5.122, 2.984), (1.492, 5.905, 1.984), (1.684, 5.122, 0.9844), (1.876, 4.338, 1.984), (2.276, 7.914, 2.984), (3.059, 9.922, 1.984), (2.276, 7.914, 0.9844), (3.252, 9.138, 2.984), (3.444, 8.354, 1.984), (3.252, 9.138, 0.9844), (2.66, 6.346, 2.984), (2.66, 6.346, 0.9844), (2.257, 0.7955, 2.984), (2.257, 1.796, 1.984), (2.257, 0.7955, 0.9844), (2.257, -0.2045, 1.984), (3.257, 1.796, 2.984), (4.257, 1.796, 1.984), (3.257, 1.796, 0.9844), (4.257, 0.7955, 2.984), (4.257, -0.2045, 1.984), (4.257, 0.7955, 0.9844), (3.257, -0.2045, 2.984), (3.257, -0.2045, 0.9844), (1.376, -5.43, 2.984), (1.636, -4.888, 1.984), (1.376, -5.43, 0.9844), (1.117, -5.973, 1.984), (2.179, -7.605, 2.984), (2.721, -10.32, 1.984), (2.179, -7.605, 0.9844), (2.461, -10.86, 2.984), (2.201, -11.41, 1.984), (2.461, -10.86, 0.9844), (1.659, -8.689, 2.984), (1.659, -8.689, 0.9844), (0.2136, -6.84, 2.984), (0.5229, -6.835, 1.984), (0.2136, -6.84, 0.9844), (-0.09564, -6.844, 1.984), (0.5273, -10.07, 2.984), (0.5318, -13.3, 1.984), (0.5273, -10.07, 0.9844), (0.2225, -13.31, 2.984), (-0.08673, -13.31, 1.984), (0.2225, -13.31, 0.9844), (-0.09119, -10.08, 2.984), (-0.09119, -10.08, 0.9844), (-0.9771, -6.043, 2.984), (-0.7138, -6.567, 1.984), (-0.9771, -6.043, 0.9844), (-1.24, -5.518, 1.984), (-1.238, -9.32, 2.984), (-1.763, -12.07, 1.984), (-1.238, -9.32, 0.9844), (-2.026, -11.55, 2.984), (-2.289, -11.02, 1.984), (-2.026, -11.55, 0.9844), (-1.765, -8.271, 2.984), (-1.765, -8.271, 0.9844), (-1.8, -3.631, 2.984), (-1.649, -4.503, 1.984), (-1.8, -3.631, 0.9844), (-1.952, -2.759, 1.984), (-2.521, -6.085, 2.984), (-3.393, -7.667, 1.984), (-2.521, -6.085, 0.9844), (-3.545, -6.795, 2.984), (-3.696, -5.923, 1.984), (-3.545, -6.795, 0.9844), (-2.824, -4.341, 2.984), (-2.824, -4.341, 0.9844), (-2.163, 0.1748, 2.984), (-2.18, -0.8238, 1.984), (-2.163, 0.1748, 0.9844), (-2.147, 1.173, 1.984), (-3.178, -0.6535, 2.984), (-4.177, -0.4832, 1.984), (-3.178, -0.6535, 0.9844), (-4.161, 0.5154, 2.984), (-4.144, 1.514, 1.984), (-4.161, 0.5154, 0.9844), (-3.146, 1.344, 2.984), (-3.146, 1.344, 0.9844), (-1.885, 3.775, 2.984), (-2.053, 2.937, 1.984), (-1.885, 3.775, 0.9844), (-1.716, 4.613, 1.984), (-2.891, 4.701, 2.984), (-3.729, 6.466, 1.984), (-2.891, 4.701, 0.9844), (-3.561, 7.304, 2.984), (-3.392, 8.142, 1.984), (-3.561, 7.304, 0.9844), (-2.554, 6.377, 2.984), (-2.554, 6.377, 0.9844), (-0.9535, 6.676, 2.984), (-1.238, 6.286, 1.984), (-0.9535, 6.676, 0.9844), (-0.6687, 7.066, 1.984), (-1.628, 9.263, 2.984), (-2.018, 12.24, 1.984), (-1.628, 9.263, 0.9844), (-1.734, 12.63, 2.984), (-1.449, 13.02, 1.984), (-1.734, 12.63, 0.9844), (-1.059, 10.04, 2.984), (-1.059, 10.04, 0.9844), (0.37, 7.378, 2.984), (0.06786, 7.591, 1.984), (0.37, 7.378, 0.9844), (0.6721, 7.164, 1.984), (0.2813, 10.75, 2.984), (0.4946, 13.91, 1.984), (0.2813, 10.75, 0.9844), (0.7968, 13.7, 2.984), (1.099, 13.48, 1.984), (0.7968, 13.7, 0.9844), (0.8855, 10.32, 2.984), (0.8855, 10.32, 0.9844), (2.073, -2.605, 1.984), (3.101, -3.235, 1.984), (3.84, -5.632, 1.984), (2.812, -5.002, 1.984), (2.956, -4.118, 0.9844), (2.956, -4.118, 2.984), (1.684, 5.122, 1.984), (2.276, 7.914, 1.984), (3.252, 9.138, 1.984), (2.66, 6.346, 1.984), (2.468, 7.13, 0.9844), (2.468, 7.13, 2.984), (2.257, 0.7955, 1.984), (3.257, 1.796, 1.984), (4.257, 0.7955, 1.984), (3.257, -0.2045, 1.984), (3.257, 0.7955, 0.9844), (3.257, 0.7955, 2.984), (1.376, -5.43, 1.984), (2.179, -7.605, 1.984), (2.461, -10.86, 1.984), (1.659, -8.689, 1.984), (1.919, -8.147, 0.9844), (1.919, -8.147, 2.984), (0.2136, -6.84, 1.984), (0.5273, -10.07, 1.984), (0.2225, -13.31, 1.984), (-0.09119, -10.08, 1.984), (0.2181, -10.07, 0.9844), (0.2181, -10.07, 2.984), (-0.9771, -6.043, 1.984), (-1.238, -9.32, 1.984), (-2.026, -11.55, 1.984), (-1.765, -8.271, 1.984), (-1.502, -8.796, 0.9844), (-1.502, -8.796, 2.984), (-1.8, -3.631, 1.984), (-2.521, -6.085, 1.984), (-3.545, -6.795, 1.984), (-2.824, -4.341, 1.984), (-2.673, -5.213, 0.9844), (-2.673, -5.213, 2.984), (-2.163, 0.1748, 1.984), (-3.178, -0.6535, 1.984), (-4.161, 0.5154, 1.984), (-3.146, 1.344, 1.984), (-3.162, 0.3451, 0.9844), (-3.162, 0.3451, 2.984), (-1.885, 3.775, 1.984), (-2.891, 4.701, 1.984), (-3.561, 7.304, 1.984), (-2.554, 6.377, 1.984), (-2.723, 5.539, 0.9844), (-2.723, 5.539, 2.984), (-0.9535, 6.676, 1.984), (-1.628, 9.263, 1.984), (-1.734, 12.63, 1.984), (-1.059, 10.04, 1.984), (-1.344, 9.653, 0.9844), (-1.344, 9.653, 2.984), (0.37, 7.378, 1.984), (0.2813, 10.75, 1.984), (0.7968, 13.7, 1.984), (0.8855, 10.32, 1.984), (0.5834, 10.54, 0.9844), (0.5834, 10.54, 2.984)], [], [(220, 89, 1, 90), (221, 93, 2, 94), (222, 96, 3, 97), (223, 91, 0, 99), (224, 94, 2, 97), (225, 92, 5, 88), (226, 101, 9, 102), (227, 105, 10, 106), (228, 108, 11, 109), (229, 103, 8, 111), (230, 106, 10, 109), (231, 104, 13, 100), (232, 113, 17, 114), (233, 117, 18, 118), (234, 120, 19, 121), (235, 115, 16, 123), (236, 118, 18, 121), (237, 116, 21, 112), (238, 125, 25, 126), (239, 129, 26, 130), (240, 132, 27, 133), (241, 127, 24, 135), (242, 130, 26, 133), (243, 128, 29, 124), (244, 137, 33, 138), (245, 141, 34, 142), (246, 144, 35, 145), (247, 139, 32, 147), (248, 142, 34, 145), (249, 140, 37, 136), (250, 149, 41, 150), (251, 153, 42, 154), (252, 156, 43, 157), (253, 151, 40, 159), (254, 154, 42, 157), (255, 152, 45, 148), (256, 161, 49, 162), (257, 165, 50, 166), (258, 168, 51, 169), (259, 163, 48, 171), (260, 166, 50, 169), (261, 164, 53, 160), (262, 173, 57, 174), (263, 177, 58, 178), (264, 180, 59, 181), (265, 175, 56, 183), (266, 178, 58, 181), (267, 176, 61, 172), (268, 185, 65, 186), (269, 189, 66, 190), (270, 192, 67, 193), (271, 187, 64, 195), (272, 190, 66, 193), (273, 188, 69, 184), (274, 197, 73, 198), (275, 201, 74, 202), (276, 204, 75, 205), (277, 199, 72, 207), (278, 202, 74, 205), (279, 200, 77, 196), (280, 209, 81, 210), (281, 213, 82, 214), (282, 216, 83, 217), (283, 211, 80, 219), (284, 214, 82, 217), (285, 212, 85, 208), (91, 220, 90, 0), (4, 88, 220, 91), (88, 5, 89, 220), (89, 221, 94, 1), (5, 92, 221, 89), (92, 6, 93, 221), (93, 222, 97, 2), (6, 95, 222, 93), (95, 7, 96, 222), (96, 223, 99, 3), (7, 98, 223, 96), (98, 4, 91, 223), (99, 224, 97, 3), (0, 90, 224, 99), (90, 1, 94, 224), (98, 225, 88, 4), (7, 95, 225, 98), (95, 6, 92, 225), (103, 226, 102, 8), (12, 100, 226, 103), (100, 13, 101, 226), (101, 227, 106, 9), (13, 104, 227, 101), (104, 14, 105, 227), (105, 228, 109, 10), (14, 107, 228, 105), (107, 15, 108, 228), (108, 229, 111, 11), (15, 110, 229, 108), (110, 12, 103, 229), (111, 230, 109, 11), (8, 102, 230, 111), (102, 9, 106, 230), (110, 231, 100, 12), (15, 107, 231, 110), (107, 14, 104, 231), (115, 232, 114, 16), (20, 112, 232, 115), (112, 21, 113, 232), (113, 233, 118, 17), (21, 116, 233, 113), (116, 22, 117, 233), (117, 234, 121, 18), (22, 119, 234, 117), (119, 23, 120, 234), (120, 235, 123, 19), (23, 122, 235, 120), (122, 20, 115, 235), (123, 236, 121, 19), (16, 114, 236, 123), (114, 17, 118, 236), (122, 237, 112, 20), (23, 119, 237, 122), (119, 22, 116, 237), (127, 238, 126, 24), (28, 124, 238, 127), (124, 29, 125, 238), (125, 239, 130, 25), (29, 128, 239, 125), (128, 30, 129, 239), (129, 240, 133, 26), (30, 131, 240, 129), (131, 31, 132, 240), (132, 241, 135, 27), (31, 134, 241, 132), (134, 28, 127, 241), (135, 242, 133, 27), (24, 126, 242, 135), (126, 25, 130, 242), (134, 243, 124, 28), (31, 131, 243, 134), (131, 30, 128, 243), (139, 244, 138, 32), (36, 136, 244, 139), (136, 37, 137, 244), (137, 245, 142, 33), (37, 140, 245, 137), (140, 38, 141, 245), (141, 246, 145, 34), (38, 143, 246, 141), (143, 39, 144, 246), (144, 247, 147, 35), (39, 146, 247, 144), (146, 36, 139, 247), (147, 248, 145, 35), (32, 138, 248, 147), (138, 33, 142, 248), (146, 249, 136, 36), (39, 143, 249, 146), (143, 38, 140, 249), (151, 250, 150, 40), (44, 148, 250, 151), (148, 45, 149, 250), (149, 251, 154, 41), (45, 152, 251, 149), (152, 46, 153, 251), (153, 252, 157, 42), (46, 155, 252, 153), (155, 47, 156, 252), (156, 253, 159, 43), (47, 158, 253, 156), (158, 44, 151, 253), (159, 254, 157, 43), (40, 150, 254, 159), (150, 41, 154, 254), (158, 255, 148, 44), (47, 155, 255, 158), (155, 46, 152, 255), (163, 256, 162, 48), (52, 160, 256, 163), (160, 53, 161, 256), (161, 257, 166, 49), (53, 164, 257, 161), (164, 54, 165, 257), (165, 258, 169, 50), (54, 167, 258, 165), (167, 55, 168, 258), (168, 259, 171, 51), (55, 170, 259, 168), (170, 52, 163, 259), (171, 260, 169, 51), (48, 162, 260, 171), (162, 49, 166, 260), (170, 261, 160, 52), (55, 167, 261, 170), (167, 54, 164, 261), (175, 262, 174, 56), (60, 172, 262, 175), (172, 61, 173, 262), (173, 263, 178, 57), (61, 176, 263, 173), (176, 62, 177, 263), (177, 264, 181, 58), (62, 179, 264, 177), (179, 63, 180, 264), (180, 265, 183, 59), (63, 182, 265, 180), (182, 60, 175, 265), (183, 266, 181, 59), (56, 174, 266, 183), (174, 57, 178, 266), (182, 267, 172, 60), (63, 179, 267, 182), (179, 62, 176, 267), (187, 268, 186, 64), (68, 184, 268, 187), (184, 69, 185, 268), (185, 269, 190, 65), (69, 188, 269, 185), (188, 70, 189, 269), (189, 270, 193, 66), (70, 191, 270, 189), (191, 71, 192, 270), (192, 271, 195, 67), (71, 194, 271, 192), (194, 68, 187, 271), (195, 272, 193, 67), (64, 186, 272, 195), (186, 65, 190, 272), (194, 273, 184, 68), (71, 191, 273, 194), (191, 70, 188, 273), (199, 274, 198, 72), (76, 196, 274, 199), (196, 77, 197, 274), (197, 275, 202, 73), (77, 200, 275, 197), (200, 78, 201, 275), (201, 276, 205, 74), (78, 203, 276, 201), (203, 79, 204, 276), (204, 277, 207, 75), (79, 206, 277, 204), (206, 76, 199, 277), (207, 278, 205, 75), (72, 198, 278, 207), (198, 73, 202, 278), (206, 279, 196, 76), (79, 203, 279, 206), (203, 78, 200, 279), (211, 280, 210, 80), (84, 208, 280, 211), (208, 85, 209, 280), (209, 281, 214, 81), (85, 212, 281, 209), (212, 86, 213, 281), (213, 282, 217, 82), (86, 215, 282, 213), (215, 87, 216, 282), (216, 283, 219, 83), (87, 218, 283, 216), (218, 84, 211, 283), (219, 284, 217, 83), (80, 210, 284, 219), (210, 81, 214, 284), (218, 285, 208, 84), (87, 215, 285, 218), (215, 86, 212, 285)])
me_cube_008.polygons.foreach_set('use_smooth', [True] * 264)
me_cube_008.materials.append(mat_material_001)
me_cube_008.use_remesh_preserve_volume = False
me_cube_008.use_remesh_preserve_attributes = False
me_cube_008.use_mirror_vertex_groups = False
me_cube_008.update()

# ---- objects
ob_lamp_002 = bpy.data.objects.new('Lamp.002', light_lamp_002)
ob_lamp_001 = bpy.data.objects.new('Lamp.001', light_lamp_001)
ob_sphere = bpy.data.objects.new('Sphere', me_sphere)
ob_cube_002 = bpy.data.objects.new('Cube.002', me_cube_013)
ob_cube_001 = bpy.data.objects.new('Cube.001', me_cube_012)
ob_cube = bpy.data.objects.new('Cube', me_cube_011)
ob_cube_008 = bpy.data.objects.new('Cube.008', me_cube_008)
ob_lamp = bpy.data.objects.new('Lamp', light_lamp)
ob_camera = bpy.data.objects.new('Camera', cam_camera)

# ---- transforms, parenting, visibility, modifiers, constraints
ob_lamp_002.location = (-1.495, -7.715, 1.574)
ob_lamp_002.rotation_euler = (0.6503, 0.05522, 1.866)
ob_lamp_002.lock_rotations_4d = False
ob_lamp_002.empty_display_type = 'ARROWS'
ob_lamp_002.color = (0.0, 0.0, 0.0, 0.0)
ob_lamp_002.lineart.crease_threshold = 0.0
ob_lamp_001.location = (3.622, -7.351, 5.904)
ob_lamp_001.rotation_euler = (0.6503, 0.05522, 1.866)
ob_lamp_001.lock_rotations_4d = False
ob_lamp_001.empty_display_type = 'ARROWS'
ob_lamp_001.color = (0.0, 0.0, 0.0, 0.0)
ob_lamp_001.lineart.crease_threshold = 0.0
ob_sphere.location = (1.106, -1.327, 1.56)
ob_sphere.rotation_euler = (0.0, -0.0, -0.024)
ob_sphere.scale = (1.999, 1.999, 0.7216)
ob_sphere.lineart.crease_threshold = 0.0
ob_cube_002.parent = ob_sphere
ob_cube_002.matrix_parent_inverse = Matrix(((0.5002, 0.0, 2.98e-08, -0.5534), (0.0, 0.5002, 2.98e-08, 0.6637), (0.0, 0.0, 1.386, -2.161), (0.0, 0.0, 0.0, 1.0)))
ob_cube_002.location = (0.2635, -2.276, 2.148)
ob_cube_002.scale = (0.2805, 0.2805, 0.2805)
ob_cube_002.lineart.crease_threshold = 0.0
_m = ob_cube_002.modifiers.new('Subsurf', 'SUBSURF')
_m.uv_smooth = 'PRESERVE_CORNERS'
_m.quality = 2
_m.show_only_control_edges = False
ob_cube_001.parent = ob_sphere
ob_cube_001.matrix_parent_inverse = Matrix(((0.5002, 0.0, 2.98e-08, -0.5534), (0.0, 0.5002, 2.98e-08, 0.6637), (0.0, 0.0, 1.386, -2.161), (0.0, 0.0, 0.0, 1.0)))
ob_cube_001.location = (0.2635, -1.303, 2.249)
ob_cube_001.scale = (0.2805, 0.2805, 0.2805)
ob_cube_001.lineart.crease_threshold = 0.0
_m = ob_cube_001.modifiers.new('Subsurf', 'SUBSURF')
_m.uv_smooth = 'PRESERVE_CORNERS'
_m.quality = 2
_m.show_only_control_edges = False
ob_cube.parent = ob_sphere
ob_cube.matrix_parent_inverse = Matrix(((0.5002, 0.0, 2.98e-08, -0.5534), (0.0, 0.5002, 2.98e-08, 0.6637), (0.0, 0.0, 1.386, -2.161), (0.0, 0.0, 0.0, 1.0)))
ob_cube.location = (0.2635, -0.4001, 2.148)
ob_cube.scale = (0.2805, 0.2805, 0.2805)
ob_cube.lineart.crease_threshold = 0.0
_m = ob_cube.modifiers.new('Subsurf', 'SUBSURF')
_m.uv_smooth = 'PRESERVE_CORNERS'
_m.quality = 2
_m.show_only_control_edges = False
ob_cube_008.parent = ob_sphere
ob_cube_008.matrix_parent_inverse = Matrix(((1.0, 0.0, 0.0, -1.106), (0.0, 1.0, 0.0, 1.327), (0.0, 0.0, 2.77, 0.01536), (0.0, 0.0, 0.0, 1.0)))
ob_cube_008.location = (1.082, -1.299, -0.1761)
ob_cube_008.rotation_euler = (0.0, 0.0, 3.085)
ob_cube_008.scale = (0.3371, 0.1043, 0.07693)
ob_cube_008.lineart.crease_threshold = 0.0
_m = ob_cube_008.modifiers.new('Subsurf', 'SUBSURF')
_m.uv_smooth = 'PRESERVE_CORNERS'
_m.quality = 2
_m.show_only_control_edges = False
ob_lamp.location = (4.076, 4.397, 3.33)
ob_lamp.rotation_euler = (0.6503, 0.05522, 1.866)
ob_lamp.lock_rotations_4d = False
ob_lamp.empty_display_type = 'ARROWS'
ob_lamp.color = (0.0, 0.0, 0.0, 0.0)
ob_lamp.lineart.crease_threshold = 0.0
ob_camera.location = (1.331, -0.02775, 18.69)
ob_camera.rotation_euler = (-0.07347, 0.01057, -0.00415)
ob_camera.lock_rotations_4d = False
ob_camera.empty_display_type = 'ARROWS'
ob_camera.color = (0.0, 0.0, 0.0, 0.0)
ob_camera.display_type = 'WIRE'
ob_camera.lineart.crease_threshold = 0.0

# ---- collection membership
col_collection_1.objects.link(ob_lamp_002)
col_collection_1.objects.link(ob_lamp_001)
col_collection_1.objects.link(ob_sphere)
col_collection_1.objects.link(ob_cube_002)
col_collection_1.objects.link(ob_cube_001)
col_collection_1.objects.link(ob_cube)
col_collection_1.objects.link(ob_cube_008)
col_collection_1.objects.link(ob_lamp)
col_collection_1.objects.link(ob_camera)

# ---- scene / render settings (as saved in the file)
scene.camera = ob_camera
scene.frame_start = 30; scene.frame_end = 60; scene.frame_set(40)
scene.render.engine = 'BLENDER_EEVEE_NEXT'
scene.render.image_settings.compression = 90
scene.render.resolution_x = 64
scene.render.resolution_y = 64
scene.render.dither_intensity = 0.0
scene.render.bake_margin = 2
scene.render.bake_bias = 0.0
scene.cycles.use_denoising = False
scene.cycles.samples = 10
scene.cycles.sampling_pattern = 'TABULATED_SOBOL'
scene.cycles.light_sampling_threshold = 0.0
scene.cycles.use_adaptive_sampling = False
scene.cycles.use_light_tree = False
scene.cycles.blur_glossy = 0.0
scene.cycles.volume_bounces = 1
scene.cycles.pixel_filter_type = 'GAUSSIAN'
scene.cycles.sample_clamp_indirect = 0.0
scene.view_settings.view_transform = 'Standard'
bpy.context.view_layer.update()
